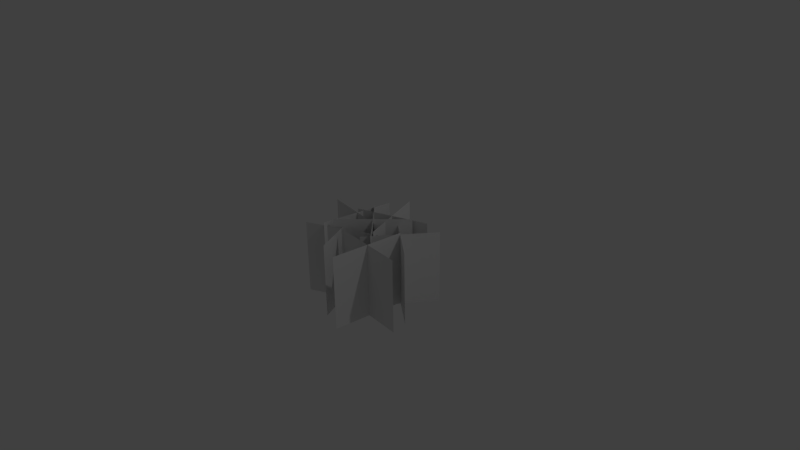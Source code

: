 # Source: geranium.blend  (saved by Blender 2.75.0; exported with 4.5.12 LTS)
import bpy
from mathutils import Matrix  # noqa: F401  (used for matrix-valued properties, if any)

bpy.ops.wm.read_factory_settings(use_empty=True)
scene = bpy.context.scene
scene.name = 'Scene'

# ---- collections
col_collection_1 = bpy.data.collections.new('Collection 1'); scene.collection.children.link(col_collection_1)

# ---- world
world_world = bpy.data.worlds.new('World'); scene.world = world_world
world_world.color = (0.05088, 0.05088, 0.05088)
world_world.use_sun_shadow = False
world_world.sun_shadow_jitter_overblur = 0.0
world_world.cycles.sampling_method = 'MANUAL'
world_world.cycles.sample_map_resolution = 256

# ---- cameras
cam_camera = bpy.data.cameras.new('Camera')
cam_camera.clip_end = 100.0
cam_camera.lens = 35.0
cam_camera.sensor_width = 32.0
cam_camera.sensor_height = 18.0
cam_camera.ortho_scale = 7.314
cam_camera.dof.focus_distance = 0.0
cam_camera.dof.aperture_fstop = 128.0

# ---- lights
light_lamp = bpy.data.lights.new('Lamp', 'POINT')
light_lamp.transmission_factor = 0.0
light_lamp.cutoff_distance = 30.0
light_lamp.energy = 100.0
light_lamp.shadow_buffer_clip_start = 1.001
light_lamp.shadow_soft_size = 0.1
light_lamp.shadow_maximum_resolution = 0.006
light_lamp.use_absolute_resolution = True
light_lamp.cycles.use_multiple_importance_sampling = False

# ---- meshes
me_plane = bpy.data.meshes.new('Plane')
me_plane.from_pydata([(0.3536, -0.3536, -0.5), (-0.3536, 0.3536, -0.5), (0.3536, -0.3536, 0.5), (-0.3536, 0.3536, 0.5), (0.3536, 0.3536, -0.5), (-0.3536, -0.3536, -0.5), (0.3536, 0.3536, 0.5), (-0.3536, -0.3536, 0.5), (0.332, -0.9284, -0.5634), (0.4309, 0.06667, -0.5634), (0.332, -0.9284, 0.4366), (0.4309, 0.06667, 0.4366), (0.879, -0.4803, -0.5634), (-0.1161, -0.3815, -0.5634), (0.879, -0.4803, 0.4366), (-0.1161, -0.3815, 0.4366), (-0.0442, -0.7661, -0.6104), (-0.4573, 0.1445, -0.6104), (-0.0442, -0.7661, 0.3896), (-0.4573, 0.1445, 0.3896), (0.2046, -0.1042, -0.6104), (-0.7061, -0.5174, -0.6104), (0.2046, -0.1042, 0.3896), (-0.7061, -0.5174, 0.3896), (-0.44, -0.439, -0.5497), (-0.2887, 0.5495, -0.5497), (-0.44, -0.439, 0.4503), (-0.2887, 0.5495, 0.4503), (0.1299, -0.02043, -0.5497), (-0.8586, 0.1308, -0.5497), (0.1299, -0.02043, 0.4503), (-0.8586, 0.1308, 0.4503), (-0.423, 0.1198, -0.5353), (0.5209, 0.4498, -0.5353), (-0.423, 0.1198, 0.4647), (0.5209, 0.4498, 0.4647), (0.214, -0.1872, -0.5353), (-0.1161, 0.7568, -0.5353), (0.214, -0.1872, 0.4647), (-0.1161, 0.7568, 0.4647), (0.825, -0.2358, -0.5858), (0.0305, 0.3715, -0.5858), (0.825, -0.2358, 0.4142), (0.0305, 0.3715, 0.4142), (0.7314, 0.4651, -0.5858), (0.1241, -0.3294, -0.5858), (0.7314, 0.4651, 0.4142), (0.1241, -0.3294, 0.4142)], [], [(0, 1, 3, 2), (4, 5, 7, 6), (8, 9, 11, 10), (12, 13, 15, 14), (16, 17, 19, 18), (20, 21, 23, 22), (24, 25, 27, 26), (28, 29, 31, 30), (32, 33, 35, 34), (36, 37, 39, 38), (40, 41, 43, 42), (44, 45, 47, 46)])
_uv = me_plane.uv_layers.new(name='UVMap')
_uv.uv.foreach_set('vector', [0.0, 0.0, 1.0, 0.0, 1.0, 1.0, 0.0, 1.0, 0.0, 0.0, 1.0, 0.0, 1.0, 1.0, 0.0, 1.0, 0.0, 0.0, 1.0, 0.0, 1.0, 1.0, 0.0, 1.0, 0.0, 0.0, 1.0, 0.0, 1.0, 1.0, 0.0, 1.0, 0.0, 0.0, 1.0, 0.0, 1.0, 1.0, 0.0, 1.0, 0.0, 0.0, 1.0, 0.0, 1.0, 1.0, 0.0, 1.0, 0.0, 0.0, 1.0, 0.0, 1.0, 1.0, 0.0, 1.0, 0.0, 0.0, 1.0, 0.0, 1.0, 1.0, 0.0, 1.0, 0.0, 0.0, 1.0, 0.0, 1.0, 1.0, 0.0, 1.0, 0.0, 0.0, 1.0, 0.0, 1.0, 1.0, 0.0, 1.0, 0.0, 0.0, 1.0, 0.0, 1.0, 1.0, 0.0, 1.0, 0.0, 0.0, 1.0, 0.0, 1.0, 1.0, 0.0, 1.0])
me_plane.use_remesh_preserve_volume = False
me_plane.use_remesh_preserve_attributes = False
me_plane.use_mirror_vertex_groups = False
me_plane.update()

# ---- objects
ob_plane = bpy.data.objects.new('Plane', me_plane)
ob_lamp = bpy.data.objects.new('Lamp', light_lamp)
ob_camera = bpy.data.objects.new('Camera', cam_camera)

# ---- transforms, parenting, visibility, modifiers, constraints
ob_plane.location = (0.0, 0.0, 0.0)
ob_plane.lineart.crease_threshold = 0.0
ob_lamp.location = (4.076, 1.005, 5.904)
ob_lamp.rotation_euler = (0.6503, 0.05522, 1.866)
ob_lamp.lock_rotations_4d = False
ob_lamp.empty_display_type = 'ARROWS'
ob_lamp.color = (0.0, 0.0, 0.0, 0.0)
ob_lamp.lineart.crease_threshold = 0.0
ob_camera.location = (7.481, -6.508, 5.344)
ob_camera.rotation_euler = (1.109, 0.01082, 0.8149)
ob_camera.lock_rotations_4d = False
ob_camera.empty_display_type = 'ARROWS'
ob_camera.color = (0.0, 0.0, 0.0, 0.0)
ob_camera.display_type = 'WIRE'
ob_camera.lineart.crease_threshold = 0.0

# ---- collection membership
col_collection_1.objects.link(ob_plane)
col_collection_1.objects.link(ob_lamp)
col_collection_1.objects.link(ob_camera)

# ---- scene / render settings (as saved in the file)
scene.camera = ob_camera
scene.frame_start = 1; scene.frame_end = 250; scene.frame_set(1)
scene.render.engine = 'BLENDER_EEVEE_NEXT'
scene.render.resolution_percentage = 50
scene.render.dither_intensity = 0.0
scene.cycles.use_denoising = False
scene.cycles.samples = 10
scene.cycles.sampling_pattern = 'TABULATED_SOBOL'
scene.cycles.light_sampling_threshold = 0.0
scene.cycles.use_adaptive_sampling = False
scene.cycles.use_light_tree = False
scene.cycles.blur_glossy = 0.0
scene.cycles.pixel_filter_type = 'GAUSSIAN'
scene.cycles.sample_clamp_indirect = 0.0
scene.view_settings.view_transform = 'Standard'
bpy.context.view_layer.update()
